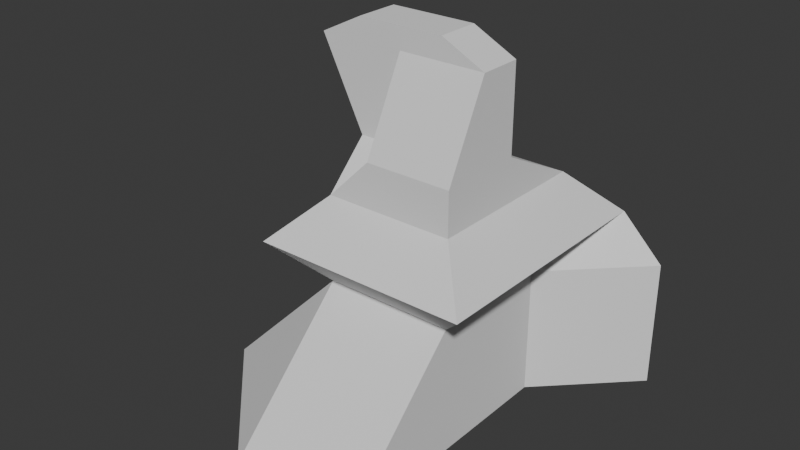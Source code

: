 # Source: model_slopes_tower.blend  (saved by Blender 4.2.66; exported with 4.5.12 LTS)
import bpy
from mathutils import Matrix  # noqa: F401  (used for matrix-valued properties, if any)

bpy.ops.wm.read_factory_settings(use_empty=True)
scene = bpy.context.scene
scene.name = 'Scene'

# ---- collections
col_collection = bpy.data.collections.new('Collection'); scene.collection.children.link(col_collection)

# ---- world
world_world = bpy.data.worlds.new('World'); scene.world = world_world
world_world.use_nodes = True; world_world.node_tree.nodes.clear()
_N = world_world.node_tree.nodes; _L = world_world.node_tree.links
n0 = _N.new('ShaderNodeOutputWorld'); n0.name = 'World Output'; n0.location = (300, 300)
n1 = _N.new('ShaderNodeBackground'); n1.name = 'Background'; n1.location = (10, 300)
n1.inputs[0].default_value = (0.05088, 0.05088, 0.05088, 1.0)
_L.new(n1.outputs[0], n0.inputs[0])
n0.is_active_output = True
world_world.color = (0.05088, 0.05088, 0.05088)
world_world.use_sun_shadow = False
world_world.sun_shadow_jitter_overblur = 0.0

# ---- meshes
me_cube_003 = bpy.data.meshes.new('Cube.003')
me_cube_003.from_pydata([(-1.0, -5.0, 0.0), (2.0, -5.0, 3.0), (-1.0, 0.0, 0.0), (2.0, 0.0, 3.0), (5.0, -8.0, 0.0), (5.0, -5.0, 3.0), (7.0, 0.0, 0.0), (7.0, 0.0, 3.0), (5.0, -2.0, 0.0), (5.0, -2.0, 3.0), (2.0, -8.0, 0.0), (1.0, -6.0, 4.0), (1.0, 0.0, 4.0), (6.0, 0.0, 4.0), (6.0, -2.0, 4.0), (6.0, -6.0, 4.0), (2.0, -5.0, 5.0), (2.0, -1.0, 5.0), (5.0, -1.0, 5.0), (5.0, -2.0, 5.0), (5.0, -5.0, 5.0), (6.0, -1.0, 3.0), (6.0, -1.0, 0.0), (2.0, -4.0, 6.0), (2.0, -3.0, 6.0), (5.0, -3.0, 6.0), (5.0, -4.0, 6.0), (5.0, -5.0, 6.0), (3.0, -5.0, 6.0), (3.0, -4.0, 6.0), (1.0, -3.0, 8.0), (5.0, -3.0, 8.0), (5.0, -4.0, 8.0), (1.0, -4.0, 8.0), (3.0, -4.0, 8.0), (2.0, -3.0, 8.5), (4.0, -3.0, 8.5), (2.0, -4.0, 8.5), (4.0, -4.0, 8.5), (3.0, -4.0, 8.5)], [], [(0, 1, 3, 2), (2, 3, 7, 6), (4, 5, 1, 10), (2, 6, 8, 4, 10, 0), (7, 3, 12, 13), (1, 0, 10), (11, 15, 20, 16), (5, 9, 14, 15), (9, 7, 13, 14), (3, 1, 11, 12), (1, 5, 15, 11), (19, 18, 25, 26), (13, 12, 17, 18), (14, 13, 18, 19), (15, 14, 19, 20), (12, 11, 16, 17), (9, 5, 4, 8), (8, 6, 22), (8, 22, 21, 9), (6, 7, 21, 22), (9, 21, 7), (23, 24, 17, 16), (20, 19, 26, 27), (16, 20, 27, 28), (18, 17, 24, 25), (23, 16, 29), (28, 29, 16), (24, 23, 33, 30), (30, 33, 37, 35), (23, 29, 34, 33), (25, 24, 30, 31), (28, 27, 32, 34), (26, 25, 31, 32), (29, 28, 34), (27, 26, 32), (35, 37, 39, 38, 36), (34, 32, 38, 39), (32, 31, 36, 38), (31, 30, 35, 36), (33, 34, 39, 37)])
_uv = me_cube_003.uv_layers.new(name='UVMap')
_uv.uv.foreach_set('vector', [0.375, 0.0, 0.625, 0.0, 0.625, 0.25, 0.375, 0.25, 0.375, 0.25, 0.625, 0.25, 0.625, 0.5, 0.375, 0.5, 0.375, 0.75, 0.625, 0.75, 0.875, 0.75, 0.25, 0.75, 0.125, 0.5, 0.375, 0.5, 0.375, 0.625, 0.375, 0.75, 0.25, 0.75, 0.125, 0.75, 0.625, 0.5, 0.625, 0.25, 0.625, 0.25, 0.625, 0.5, 0.875, 0.75, 0.125, 0.75, 0.25, 0.75, 0.875, 0.75, 0.625, 0.75, 0.625, 0.75, 0.875, 0.75, 0.625, 0.75, 0.625, 0.625, 0.625, 0.625, 0.625, 0.75, 0.625, 0.625, 0.625, 0.5, 0.625, 0.5, 0.625, 0.625, 0.625, 0.25, 0.625, 0.0, 0.625, 0.0, 0.625, 0.25, 0.875, 0.75, 0.625, 0.75, 0.625, 0.75, 0.875, 0.75, 0.625, 0.625, 0.625, 0.5, 0.625, 0.5, 0.625, 0.625, 0.625, 0.5, 0.625, 0.25, 0.625, 0.25, 0.625, 0.5, 0.625, 0.625, 0.625, 0.5, 0.625, 0.5, 0.625, 0.625, 0.625, 0.75, 0.625, 0.625, 0.625, 0.625, 0.625, 0.75, 0.625, 0.25, 0.625, 0.0, 0.625, 0.0, 0.625, 0.25, 0.0, 0.0, 0.625, 0.75, 0.375, 0.75, 0.0, 0.0, 0.375, 0.625, 0.375, 0.5, 0.0, 0.0, 0.375, 0.625, 0.0, 0.0, 0.0, 0.0, 0.0, 0.0, 0.375, 0.5, 0.625, 0.5, 0.0, 0.0, 0.0, 0.0, 0.0, 0.0, 0.0, 0.0, 0.625, 0.5, 0.0, 0.0, 0.625, 0.25, 0.625, 0.25, 0.625, 0.0, 0.625, 0.75, 0.625, 0.625, 0.625, 0.625, 0.625, 0.75, 0.875, 0.75, 0.625, 0.75, 0.625, 0.75, 0.0, 0.0, 0.625, 0.5, 0.625, 0.25, 0.625, 0.25, 0.625, 0.5, 0.0, 0.0, 0.625, 0.0, 0.0, 0.0, 0.0, 0.0, 0.0, 0.0, 0.625, 0.0, 0.625, 0.25, 0.0, 0.0, 0.0, 0.0, 0.625, 0.25, 0.625, 0.25, 0.0, 0.0, 0.0, 0.0, 0.625, 0.25, 0.0, 0.0, 0.0, 0.0, 0.0, 0.0, 0.0, 0.0, 0.625, 0.5, 0.625, 0.25, 0.625, 0.25, 0.625, 0.5, 0.0, 0.0, 0.625, 0.75, 0.625, 0.75, 0.0, 0.0, 0.625, 0.625, 0.625, 0.5, 0.625, 0.5, 0.625, 0.625, 0.0, 0.0, 0.0, 0.0, 0.0, 0.0, 0.625, 0.75, 0.625, 0.625, 0.625, 0.75, 0.625, 0.25, 0.0, 0.0, 0.0, 0.0, 0.625, 0.625, 0.625, 0.5, 0.0, 0.0, 0.625, 0.75, 0.625, 0.75, 0.0, 0.0, 0.625, 0.625, 0.625, 0.5, 0.625, 0.5, 0.625, 0.625, 0.625, 0.5, 0.625, 0.25, 0.625, 0.25, 0.625, 0.5, 0.0, 0.0, 0.0, 0.0, 0.0, 0.0, 0.0, 0.0])
me_cube_003.update()

# ---- objects
ob_cube = bpy.data.objects.new('Cube', me_cube_003)

# ---- transforms, parenting, visibility, modifiers, constraints
ob_cube.location = (1.0, -2.0, 0.0)

# ---- collection membership
col_collection.objects.link(ob_cube)

# ---- scene / render settings (as saved in the file)
scene.frame_start = 1; scene.frame_end = 250; scene.frame_set(1)
scene.render.engine = 'BLENDER_EEVEE_NEXT'
scene.cycles.sampling_pattern = 'TABULATED_SOBOL'
scene.eevee.ray_tracing_options.trace_max_roughness = 0.0
bpy.context.view_layer.update()

# ---- added for rendering (the .blend has no active camera and no usable light): camera, sun
cam_auto = bpy.data.cameras.new('AutoCamera')
cam_auto.lens = 50.0
cam_auto.sensor_width = 36.0
cam_auto.clip_end = 1000.0
ob_auto_camera = bpy.data.objects.new('AutoCamera', cam_auto)
scene.collection.objects.link(ob_auto_camera)
ob_auto_camera.location = (17.0928, -21.7114, 14.7243)
ob_auto_camera.rotation_euler = (1.09748, -7.21219e-08, 0.694738)
scene.camera = ob_auto_camera
light_auto_sun = bpy.data.lights.new('AutoSun', 'SUN')
light_auto_sun.energy = 3.0
light_auto_sun.angle = 0.0523599
ob_auto_sun = bpy.data.objects.new('AutoSun', light_auto_sun)
scene.collection.objects.link(ob_auto_sun)
ob_auto_sun.rotation_euler = (0.872665, 0.174533, 0.523599)
bpy.context.view_layer.update()
